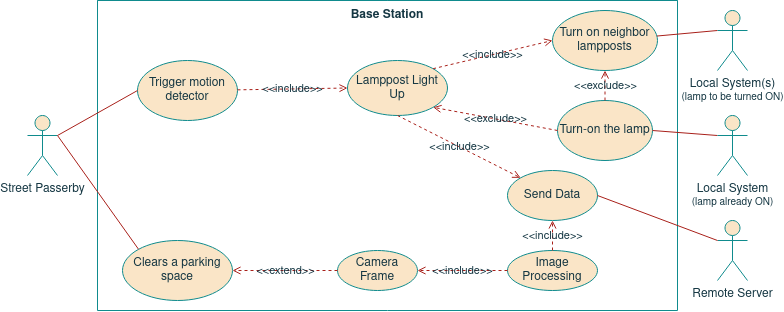

The diagram above was exported from draw.io. Its source (the exported page's mxGraphModel, read from the mxfile embedded in the PNG):
<mxGraphModel dx="925" dy="527" grid="1" gridSize="10" guides="1" tooltips="1" connect="1" arrows="1" fold="1" page="1" pageScale="1" pageWidth="850" pageHeight="1100" background="none" math="0" shadow="0">
  <root>
    <mxCell id="nJGQKhYtOv7UkbJJepVb-0" />
    <mxCell id="nJGQKhYtOv7UkbJJepVb-1" parent="nJGQKhYtOv7UkbJJepVb-0" />
    <mxCell id="nJGQKhYtOv7UkbJJepVb-2" value="Base Station" style="swimlane;startSize=0;verticalAlign=top;fillColor=#FAE5C7;strokeColor=#0F8B8D;fontColor=#143642;" vertex="1" parent="nJGQKhYtOv7UkbJJepVb-1">
      <mxGeometry x="140" y="600" width="580" height="310" as="geometry">
        <mxRectangle x="120" y="120" width="150" height="20" as="alternateBounds" />
      </mxGeometry>
    </mxCell>
    <mxCell id="nJGQKhYtOv7UkbJJepVb-3" value="Send Data" style="ellipse;whiteSpace=wrap;html=1;fillColor=#FAE5C7;strokeColor=#0F8B8D;fontColor=#143642;" vertex="1" parent="nJGQKhYtOv7UkbJJepVb-2">
      <mxGeometry x="410" y="170" width="90" height="50" as="geometry" />
    </mxCell>
    <mxCell id="nJGQKhYtOv7UkbJJepVb-4" value="Turn on neighbor lampposts" style="ellipse;whiteSpace=wrap;html=1;fillColor=#FAE5C7;strokeColor=#0F8B8D;fontColor=#143642;" vertex="1" parent="nJGQKhYtOv7UkbJJepVb-2">
      <mxGeometry x="455" y="10" width="105" height="60" as="geometry" />
    </mxCell>
    <mxCell id="nJGQKhYtOv7UkbJJepVb-5" value="Turn-on the lamp" style="ellipse;whiteSpace=wrap;html=1;fillColor=#FAE5C7;strokeColor=#0F8B8D;fontColor=#143642;" vertex="1" parent="nJGQKhYtOv7UkbJJepVb-2">
      <mxGeometry x="460" y="100" width="95" height="60" as="geometry" />
    </mxCell>
    <mxCell id="nJGQKhYtOv7UkbJJepVb-6" value="Trigger motion detector" style="ellipse;whiteSpace=wrap;html=1;fillColor=#FAE5C7;strokeColor=#0F8B8D;fontColor=#143642;" vertex="1" parent="nJGQKhYtOv7UkbJJepVb-2">
      <mxGeometry x="40" y="60" width="100" height="60" as="geometry" />
    </mxCell>
    <mxCell id="QnL8Aqs7sfYzK_MBZtqL-0" value="Camera Frame" style="ellipse;whiteSpace=wrap;html=1;fillColor=#FAE5C7;strokeColor=#0F8B8D;fontColor=#143642;" vertex="1" parent="nJGQKhYtOv7UkbJJepVb-2">
      <mxGeometry x="240" y="250" width="80" height="40" as="geometry" />
    </mxCell>
    <mxCell id="QnL8Aqs7sfYzK_MBZtqL-1" value="Image Processing" style="ellipse;whiteSpace=wrap;html=1;fillColor=#FAE5C7;strokeColor=#0F8B8D;fontColor=#143642;" vertex="1" parent="nJGQKhYtOv7UkbJJepVb-2">
      <mxGeometry x="410" y="250" width="90" height="40" as="geometry" />
    </mxCell>
    <mxCell id="QnL8Aqs7sfYzK_MBZtqL-4" value="&amp;lt;&amp;lt;include&amp;gt;&amp;gt;" style="edgeStyle=none;rounded=0;orthogonalLoop=1;jettySize=auto;html=1;entryX=1;entryY=0.5;entryDx=0;entryDy=0;dashed=1;exitX=0;exitY=0.5;exitDx=0;exitDy=0;endArrow=open;endFill=0;labelBackgroundColor=none;strokeColor=#A8201A;fontColor=#143642;" edge="1" parent="nJGQKhYtOv7UkbJJepVb-2" source="QnL8Aqs7sfYzK_MBZtqL-1" target="QnL8Aqs7sfYzK_MBZtqL-0">
      <mxGeometry relative="1" as="geometry">
        <mxPoint x="140" y="100" as="sourcePoint" />
        <mxPoint x="270" y="100" as="targetPoint" />
      </mxGeometry>
    </mxCell>
    <mxCell id="QnL8Aqs7sfYzK_MBZtqL-10" value="&amp;lt;&amp;lt;include&amp;gt;&amp;gt;" style="edgeStyle=none;rounded=0;orthogonalLoop=1;jettySize=auto;html=1;entryX=0.5;entryY=1;entryDx=0;entryDy=0;dashed=1;exitX=0.5;exitY=0;exitDx=0;exitDy=0;endArrow=open;endFill=0;labelBackgroundColor=none;strokeColor=#A8201A;fontColor=#143642;" edge="1" parent="nJGQKhYtOv7UkbJJepVb-2" source="QnL8Aqs7sfYzK_MBZtqL-1" target="nJGQKhYtOv7UkbJJepVb-3">
      <mxGeometry relative="1" as="geometry">
        <mxPoint x="489.99999999999636" y="420" as="sourcePoint" />
        <mxPoint x="400" y="420" as="targetPoint" />
      </mxGeometry>
    </mxCell>
    <mxCell id="R5yj6jU2bVM0bGjOVzOl-4" value="&amp;lt;&amp;lt;exclude&amp;gt;&amp;gt;" style="edgeStyle=none;rounded=0;orthogonalLoop=1;jettySize=auto;html=1;entryX=0.5;entryY=1;entryDx=0;entryDy=0;dashed=1;endArrow=open;endFill=0;exitX=0.5;exitY=0;exitDx=0;exitDy=0;labelBackgroundColor=none;strokeColor=#A8201A;fontColor=#143642;" edge="1" parent="nJGQKhYtOv7UkbJJepVb-2" source="nJGQKhYtOv7UkbJJepVb-5" target="nJGQKhYtOv7UkbJJepVb-4">
      <mxGeometry relative="1" as="geometry">
        <mxPoint x="470.00000000000114" y="140" as="sourcePoint" />
        <mxPoint x="345.62418921849667" y="116.79643582668564" as="targetPoint" />
      </mxGeometry>
    </mxCell>
    <mxCell id="nJGQKhYtOv7UkbJJepVb-7" value="&amp;lt;&amp;lt;include&amp;gt;&amp;gt;" style="edgeStyle=none;rounded=0;orthogonalLoop=1;jettySize=auto;html=1;entryX=0;entryY=0.5;entryDx=0;entryDy=0;dashed=1;endArrow=open;endFill=0;labelBackgroundColor=none;strokeColor=#A8201A;fontColor=#143642;" edge="1" parent="nJGQKhYtOv7UkbJJepVb-1" source="nJGQKhYtOv7UkbJJepVb-6" target="nJGQKhYtOv7UkbJJepVb-8">
      <mxGeometry relative="1" as="geometry" />
    </mxCell>
    <mxCell id="nJGQKhYtOv7UkbJJepVb-8" value="Lamppost Light Up" style="ellipse;whiteSpace=wrap;html=1;fillColor=#FAE5C7;strokeColor=#0F8B8D;fontColor=#143642;" vertex="1" parent="nJGQKhYtOv7UkbJJepVb-1">
      <mxGeometry x="390" y="660" width="100" height="55" as="geometry" />
    </mxCell>
    <mxCell id="nJGQKhYtOv7UkbJJepVb-9" value="Remote Server" style="shape=umlActor;verticalLabelPosition=bottom;verticalAlign=top;html=1;outlineConnect=0;fillColor=#FAE5C7;strokeColor=#0F8B8D;fontColor=#143642;" vertex="1" parent="nJGQKhYtOv7UkbJJepVb-1">
      <mxGeometry x="760" y="820" width="30" height="60" as="geometry" />
    </mxCell>
    <mxCell id="nJGQKhYtOv7UkbJJepVb-11" value="Street Passerby" style="shape=umlActor;verticalLabelPosition=bottom;verticalAlign=top;html=1;outlineConnect=0;fillColor=#FAE5C7;strokeColor=#0F8B8D;fontColor=#143642;" vertex="1" parent="nJGQKhYtOv7UkbJJepVb-1">
      <mxGeometry x="70" y="715" width="30" height="60" as="geometry" />
    </mxCell>
    <mxCell id="nJGQKhYtOv7UkbJJepVb-12" style="edgeStyle=none;rounded=0;orthogonalLoop=1;jettySize=auto;html=1;entryX=0;entryY=0.3333333333333333;entryDx=0;entryDy=0;entryPerimeter=0;endArrow=none;endFill=0;labelBackgroundColor=#DAD2D8;strokeColor=#A8201A;fontColor=#143642;" edge="1" parent="nJGQKhYtOv7UkbJJepVb-1" source="nJGQKhYtOv7UkbJJepVb-4" target="nJGQKhYtOv7UkbJJepVb-16">
      <mxGeometry relative="1" as="geometry" />
    </mxCell>
    <mxCell id="nJGQKhYtOv7UkbJJepVb-13" style="rounded=0;orthogonalLoop=1;jettySize=auto;html=1;exitX=1;exitY=0.5;exitDx=0;exitDy=0;endArrow=none;endFill=0;entryX=0;entryY=0.3333333333333333;entryDx=0;entryDy=0;entryPerimeter=0;labelBackgroundColor=#DAD2D8;strokeColor=#A8201A;fontColor=#143642;" edge="1" parent="nJGQKhYtOv7UkbJJepVb-1" source="nJGQKhYtOv7UkbJJepVb-3" target="nJGQKhYtOv7UkbJJepVb-9">
      <mxGeometry relative="1" as="geometry">
        <mxPoint x="780" y="780" as="targetPoint" />
      </mxGeometry>
    </mxCell>
    <mxCell id="nJGQKhYtOv7UkbJJepVb-14" value="&amp;lt;&amp;lt;include&amp;gt;&amp;gt;" style="edgeStyle=none;rounded=0;orthogonalLoop=1;jettySize=auto;html=1;entryX=0;entryY=0;entryDx=0;entryDy=0;dashed=1;exitX=0.5;exitY=1;exitDx=0;exitDy=0;endArrow=open;endFill=0;labelBackgroundColor=none;strokeColor=#A8201A;fontColor=#143642;" edge="1" parent="nJGQKhYtOv7UkbJJepVb-1" source="nJGQKhYtOv7UkbJJepVb-8" target="nJGQKhYtOv7UkbJJepVb-3">
      <mxGeometry relative="1" as="geometry">
        <mxPoint x="500" y="700" as="sourcePoint" />
        <mxPoint x="640" y="700" as="targetPoint" />
      </mxGeometry>
    </mxCell>
    <mxCell id="nJGQKhYtOv7UkbJJepVb-15" value="&amp;lt;&amp;lt;include&amp;gt;&amp;gt;" style="edgeStyle=none;rounded=0;orthogonalLoop=1;jettySize=auto;html=1;entryX=0;entryY=0.5;entryDx=0;entryDy=0;dashed=1;endArrow=open;endFill=0;exitX=1;exitY=0;exitDx=0;exitDy=0;labelBackgroundColor=none;strokeColor=#A8201A;fontColor=#143642;" edge="1" parent="nJGQKhYtOv7UkbJJepVb-1" source="nJGQKhYtOv7UkbJJepVb-8" target="nJGQKhYtOv7UkbJJepVb-4">
      <mxGeometry relative="1" as="geometry">
        <mxPoint x="410" y="700" as="sourcePoint" />
        <mxPoint x="280" y="700" as="targetPoint" />
      </mxGeometry>
    </mxCell>
    <mxCell id="nJGQKhYtOv7UkbJJepVb-16" value="&lt;div&gt;Local System(s)&lt;/div&gt;&lt;div style=&quot;font-size: 10px&quot;&gt;(lamp to be turned ON)&lt;br&gt;&lt;/div&gt;" style="shape=umlActor;verticalLabelPosition=bottom;verticalAlign=top;html=1;outlineConnect=0;fillColor=#FAE5C7;strokeColor=#0F8B8D;fontColor=#143642;" vertex="1" parent="nJGQKhYtOv7UkbJJepVb-1">
      <mxGeometry x="760" y="610" width="30" height="60" as="geometry" />
    </mxCell>
    <mxCell id="nJGQKhYtOv7UkbJJepVb-18" value="&amp;lt;&amp;lt;exclude&amp;gt;&amp;gt;" style="edgeStyle=none;rounded=0;orthogonalLoop=1;jettySize=auto;html=1;entryX=1;entryY=1;entryDx=0;entryDy=0;dashed=1;endArrow=open;endFill=0;exitX=0;exitY=0.5;exitDx=0;exitDy=0;labelBackgroundColor=none;strokeColor=#A8201A;fontColor=#143642;" edge="1" parent="nJGQKhYtOv7UkbJJepVb-1" source="nJGQKhYtOv7UkbJJepVb-5" target="nJGQKhYtOv7UkbJJepVb-8">
      <mxGeometry relative="1" as="geometry">
        <mxPoint x="630.0000000000002" y="645" as="sourcePoint" />
        <mxPoint x="499.9999999999998" y="700" as="targetPoint" />
      </mxGeometry>
    </mxCell>
    <mxCell id="QnL8Aqs7sfYzK_MBZtqL-2" value="Clears a parking space" style="ellipse;whiteSpace=wrap;html=1;fillColor=#FAE5C7;strokeColor=#0F8B8D;fontColor=#143642;" vertex="1" parent="nJGQKhYtOv7UkbJJepVb-1">
      <mxGeometry x="165" y="840" width="110" height="60" as="geometry" />
    </mxCell>
    <mxCell id="QnL8Aqs7sfYzK_MBZtqL-3" value="&amp;lt;&amp;lt;extend&amp;gt;&amp;gt;" style="edgeStyle=none;rounded=0;orthogonalLoop=1;jettySize=auto;html=1;entryX=1;entryY=0.5;entryDx=0;entryDy=0;dashed=1;exitX=0;exitY=0.5;exitDx=0;exitDy=0;endArrow=open;endFill=0;labelBackgroundColor=none;strokeColor=#A8201A;fontColor=#143642;" edge="1" parent="nJGQKhYtOv7UkbJJepVb-1" source="QnL8Aqs7sfYzK_MBZtqL-0" target="QnL8Aqs7sfYzK_MBZtqL-2">
      <mxGeometry relative="1" as="geometry">
        <mxPoint x="330" y="950" as="sourcePoint" />
        <mxPoint x="330" y="859" as="targetPoint" />
      </mxGeometry>
    </mxCell>
    <mxCell id="nJGQKhYtOv7UkbJJepVb-10" style="edgeStyle=none;rounded=0;orthogonalLoop=1;jettySize=auto;html=1;exitX=1;exitY=0.3333333333333333;exitDx=0;exitDy=0;entryX=0;entryY=0.5;entryDx=0;entryDy=0;endArrow=none;endFill=0;labelBackgroundColor=#DAD2D8;strokeColor=#A8201A;fontColor=#143642;exitPerimeter=0;" edge="1" parent="nJGQKhYtOv7UkbJJepVb-1" source="nJGQKhYtOv7UkbJJepVb-11" target="nJGQKhYtOv7UkbJJepVb-6">
      <mxGeometry relative="1" as="geometry" />
    </mxCell>
    <mxCell id="QnL8Aqs7sfYzK_MBZtqL-8" style="edgeStyle=none;rounded=0;orthogonalLoop=1;jettySize=auto;html=1;exitX=1;exitY=0.3333333333333333;exitDx=0;exitDy=0;entryX=0;entryY=0;entryDx=0;entryDy=0;endArrow=none;endFill=0;labelBackgroundColor=#DAD2D8;strokeColor=#A8201A;fontColor=#143642;exitPerimeter=0;" edge="1" parent="nJGQKhYtOv7UkbJJepVb-1" source="nJGQKhYtOv7UkbJJepVb-11" target="QnL8Aqs7sfYzK_MBZtqL-2">
      <mxGeometry relative="1" as="geometry">
        <mxPoint x="110" y="745" as="sourcePoint" />
        <mxPoint x="190" y="700" as="targetPoint" />
      </mxGeometry>
    </mxCell>
    <mxCell id="R5yj6jU2bVM0bGjOVzOl-2" style="rounded=0;orthogonalLoop=1;jettySize=auto;html=1;exitX=0;exitY=0.3333333333333333;exitDx=0;exitDy=0;exitPerimeter=0;entryX=1;entryY=0.5;entryDx=0;entryDy=0;endArrow=none;endFill=0;strokeColor=#A8201A;" edge="1" parent="nJGQKhYtOv7UkbJJepVb-1" source="R5yj6jU2bVM0bGjOVzOl-1" target="nJGQKhYtOv7UkbJJepVb-5">
      <mxGeometry relative="1" as="geometry" />
    </mxCell>
    <mxCell id="R5yj6jU2bVM0bGjOVzOl-1" value="&lt;div&gt;Local System&lt;/div&gt;&lt;div style=&quot;font-size: 10px&quot;&gt;(lamp already ON)&lt;br&gt;&lt;/div&gt;" style="shape=umlActor;verticalLabelPosition=bottom;verticalAlign=top;html=1;outlineConnect=0;fillColor=#FAE5C7;strokeColor=#0F8B8D;fontColor=#143642;" vertex="1" parent="nJGQKhYtOv7UkbJJepVb-1">
      <mxGeometry x="760" y="715" width="30" height="60" as="geometry" />
    </mxCell>
  </root>
</mxGraphModel>